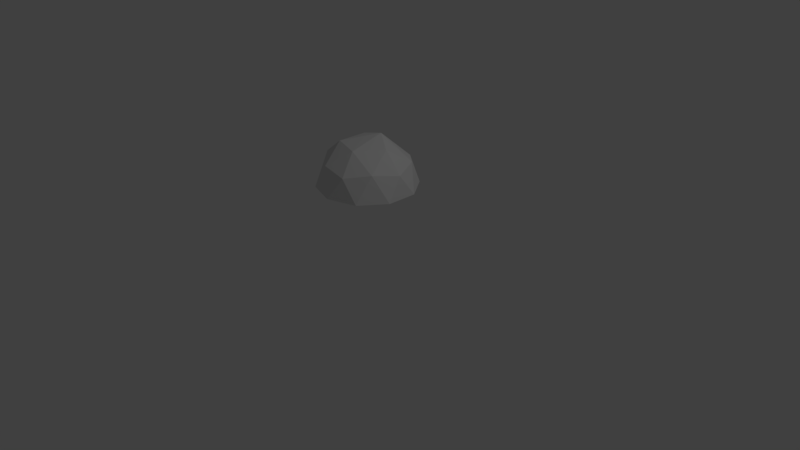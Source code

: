 # Source: Machine_Top.blend  (saved by Blender 2.78.0; exported with 4.5.12 LTS)
import bpy
from mathutils import Matrix  # noqa: F401  (used for matrix-valued properties, if any)

bpy.ops.wm.read_factory_settings(use_empty=True)
scene = bpy.context.scene
scene.name = 'Scene'

# ---- collections
col_collection_1 = bpy.data.collections.new('Collection 1'); scene.collection.children.link(col_collection_1)

# ---- materials (node trees are filled in below, after node groups)
mat_material = bpy.data.materials.new('Material')
mat_material.alpha_threshold = 0.0
mat_material.use_transparent_shadow = False
mat_material.roughness = 0.5

# ---- material node trees

# ---- world
world_world = bpy.data.worlds.new('World'); scene.world = world_world
world_world.color = (0.05088, 0.05088, 0.05088)
world_world.use_sun_shadow = False
world_world.sun_shadow_jitter_overblur = 0.0
world_world.cycles.sampling_method = 'MANUAL'

# ---- cameras
cam_camera = bpy.data.cameras.new('Camera')
cam_camera.clip_end = 100.0
cam_camera.lens = 35.0
cam_camera.sensor_width = 32.0
cam_camera.sensor_height = 18.0
cam_camera.ortho_scale = 7.314
cam_camera.dof.focus_distance = 0.0
cam_camera.dof.aperture_fstop = 128.0

# ---- lights
light_lamp = bpy.data.lights.new('Lamp', 'POINT')
light_lamp.transmission_factor = 0.0
light_lamp.cutoff_distance = 30.0
light_lamp.energy = 100.0
light_lamp.shadow_buffer_clip_start = 1.001
light_lamp.shadow_soft_size = 0.1
light_lamp.shadow_maximum_resolution = 0.006
light_lamp.use_absolute_resolution = True

# ---- meshes
me_icosphere = bpy.data.meshes.new('Icosphere')
me_icosphere.from_pydata([(0.7543, 0.5499, 0.5416), (-0.2919, 0.8898, 0.5416), (-0.2919, -0.89, 0.5416), (0.7543, -0.5501, 0.5416), (0.2764, -0.8506, 0.4472), (-0.8475, -0.2792, 0.5238), (-0.7236, 0.5257, 0.4472), (0.2764, 0.8506, 0.4472), (0.8944, 0.0, 0.4472), (0.08847, 0.2723, 0.9943), (0.3013, 0.9356, 0.4552), (-0.00272, 1.1, -0.03672), (-0.7987, 0.5782, 0.4552), (-1.049, 0.3398, -0.03672), (-0.935, -0.3072, 0.5395), (-0.6493, -0.89, -0.03672), (0.3013, -0.9358, 0.4552), (0.6438, -0.89, -0.03672), (0.9811, -7.852e-05, 0.4552), (1.043, 0.3398, -0.03672), (0.9511, -0.309, 0.0), (0.9511, 0.309, 0.0), (0.0, -1.0, 0.0), (0.5878, -0.809, 0.0), (-0.9511, -0.309, 0.0), (-0.5878, -0.809, 0.0), (-0.5878, 0.809, 0.0), (-0.9511, 0.309, 0.0), (0.5878, 0.809, 0.0), (0.0, 1.0, 0.0), (0.6882, -0.5, 0.5257), (-0.2629, -0.809, 0.5257), (-0.2629, 0.809, 0.5257), (0.6882, 0.5, 0.5257), (0.1625, -0.5, 0.8507), (0.5257, 0.0, 0.8507), (-0.4253, -0.309, 0.8507), (-0.4253, 0.309, 0.8507), (0.176, -0.5501, 0.899), (0.5756, -7.852e-05, 0.899), (0.0946, 0.2994, 1.057), (-0.4706, -0.34, 0.899), (-0.4706, 0.3398, 0.899), (1.043, -0.34, -0.03672), (-0.00272, -1.1, -0.03672), (-1.049, -0.34, -0.03672), (-0.6493, 0.8898, -0.03672), (0.6438, 0.8898, -0.03672)], [], [(38, 39, 40), (38, 3, 39), (44, 17, 16), (17, 43, 3), (13, 45, 14), (19, 47, 0), (0, 10, 40), (45, 15, 14), (17, 3, 16), (13, 14, 12), (19, 0, 18), (4, 34, 30), (5, 36, 31), (6, 37, 5), (7, 9, 32), (8, 35, 33), (35, 9, 33), (33, 9, 7), (9, 37, 32), (32, 37, 6), (37, 9, 36), (37, 36, 5), (36, 9, 34), (36, 34, 31), (31, 34, 4), (34, 9, 35), (34, 35, 30), (30, 35, 8), (21, 8, 33), (21, 33, 28), (28, 33, 7), (29, 7, 32), (29, 32, 26), (26, 32, 6), (27, 6, 5), (27, 5, 24), (25, 5, 31), (25, 31, 22), (22, 31, 4), (23, 4, 30), (23, 30, 20), (20, 30, 8), (28, 7, 29), (16, 3, 38), (11, 46, 1), (26, 6, 27), (14, 2, 41), (15, 44, 2), (24, 5, 25), (12, 14, 42), (47, 11, 10), (22, 4, 23), (40, 1, 42), (1, 12, 42), (20, 8, 21), (39, 0, 40), (3, 18, 39), (47, 10, 0), (18, 0, 39), (46, 12, 1), (15, 2, 14), (10, 1, 40), (44, 16, 2), (43, 18, 3), (41, 2, 38), (46, 13, 12), (11, 1, 10), (42, 41, 40), (2, 16, 38), (43, 19, 18), (41, 38, 40), (42, 14, 41), (23, 20, 43, 17), (20, 21, 19, 43), (25, 22, 44, 15), (22, 23, 17, 44), (24, 25, 15, 45), (26, 27, 13, 46), (27, 24, 45, 13), (28, 29, 11, 47), (29, 26, 46, 11), (21, 28, 47, 19)])
_uv = me_icosphere.uv_layers.new(name='UVMap')
_uv.uv.foreach_set('vector', [0.7349, 0.8049, 0.8451, 0.8049, 0.8451, 0.9151, 0.7349, 0.8049, 0.8451, 0.8049, 0.8451, 0.9151, 0.7349, 0.8049, 0.8451, 0.8049, 0.8451, 0.9151, 0.7349, 0.8049, 0.8451, 0.8049, 0.8451, 0.9151, 0.7349, 0.8049, 0.8451, 0.8049, 0.8451, 0.9151, 0.7349, 0.8049, 0.8451, 0.8049, 0.8451, 0.9151, 0.7349, 0.8049, 0.8451, 0.8049, 0.8451, 0.9151, 0.7349, 0.8049, 0.8451, 0.8049, 0.8451, 0.9151, 0.7349, 0.8049, 0.8451, 0.8049, 0.8451, 0.9151, 0.7349, 0.8049, 0.8451, 0.8049, 0.8451, 0.9151, 0.7349, 0.8049, 0.8451, 0.8049, 0.8451, 0.9151, 0.7349, 0.8049, 0.8451, 0.8049, 0.8451, 0.9151, 0.7349, 0.8049, 0.8451, 0.8049, 0.8451, 0.9151, 0.7349, 0.8049, 0.8451, 0.8049, 0.8451, 0.9151, 0.7349, 0.8049, 0.8451, 0.8049, 0.8451, 0.9151, 0.7349, 0.8049, 0.8451, 0.8049, 0.8451, 0.9151, 0.7349, 0.8049, 0.8451, 0.8049, 0.8451, 0.9151, 0.7349, 0.8049, 0.8451, 0.8049, 0.8451, 0.9151, 0.7349, 0.8049, 0.8451, 0.8049, 0.8451, 0.9151, 0.7349, 0.8049, 0.8451, 0.8049, 0.8451, 0.9151, 0.7349, 0.8049, 0.8451, 0.8049, 0.8451, 0.9151, 0.7349, 0.8049, 0.8451, 0.8049, 0.8451, 0.9151, 0.7349, 0.8049, 0.8451, 0.8049, 0.8451, 0.9151, 0.7349, 0.8049, 0.8451, 0.8049, 0.8451, 0.9151, 0.7349, 0.8049, 0.8451, 0.8049, 0.8451, 0.9151, 0.7349, 0.8049, 0.8451, 0.8049, 0.8451, 0.9151, 0.7349, 0.8049, 0.8451, 0.8049, 0.8451, 0.9151, 0.7349, 0.8049, 0.8451, 0.8049, 0.8451, 0.9151, 0.7349, 0.8049, 0.8451, 0.8049, 0.8451, 0.9151, 0.7349, 0.8049, 0.8451, 0.8049, 0.8451, 0.9151, 0.7349, 0.8049, 0.8451, 0.8049, 0.8451, 0.9151, 0.7349, 0.8049, 0.8451, 0.8049, 0.8451, 0.9151, 0.7349, 0.8049, 0.8451, 0.8049, 0.8451, 0.9151, 0.7349, 0.8049, 0.8451, 0.8049, 0.8451, 0.9151, 0.7349, 0.8049, 0.8451, 0.8049, 0.8451, 0.9151, 0.7349, 0.8049, 0.8451, 0.8049, 0.8451, 0.9151, 0.7349, 0.8049, 0.8451, 0.8049, 0.8451, 0.9151, 0.7349, 0.8049, 0.8451, 0.8049, 0.8451, 0.9151, 0.7349, 0.8049, 0.8451, 0.8049, 0.8451, 0.9151, 0.7349, 0.8049, 0.8451, 0.8049, 0.8451, 0.9151, 0.7349, 0.8049, 0.8451, 0.8049, 0.8451, 0.9151, 0.7349, 0.8049, 0.8451, 0.8049, 0.8451, 0.9151, 0.7349, 0.8049, 0.8451, 0.8049, 0.8451, 0.9151, 0.7349, 0.8049, 0.8451, 0.8049, 0.8451, 0.9151, 0.7349, 0.8049, 0.8451, 0.8049, 0.8451, 0.9151, 0.7349, 0.8049, 0.8451, 0.8049, 0.8451, 0.9151, 0.7349, 0.8049, 0.8451, 0.8049, 0.8451, 0.9151, 0.7349, 0.8049, 0.8451, 0.8049, 0.8451, 0.9151, 0.7349, 0.8049, 0.8451, 0.8049, 0.8451, 0.9151, 0.7349, 0.8049, 0.8451, 0.8049, 0.8451, 0.9151, 0.7349, 0.8049, 0.8451, 0.8049, 0.8451, 0.9151, 0.7349, 0.8049, 0.8451, 0.8049, 0.8451, 0.9151, 0.7349, 0.8049, 0.8451, 0.8049, 0.8451, 0.9151, 0.7349, 0.8049, 0.8451, 0.8049, 0.8451, 0.9151, 0.7349, 0.8049, 0.8451, 0.8049, 0.8451, 0.9151, 0.7349, 0.8049, 0.8451, 0.8049, 0.8451, 0.9151, 0.7349, 0.8049, 0.8451, 0.8049, 0.8451, 0.9151, 0.7349, 0.8049, 0.8451, 0.8049, 0.8451, 0.9151, 0.7349, 0.8049, 0.8451, 0.8049, 0.8451, 0.9151, 0.7349, 0.8049, 0.8451, 0.8049, 0.8451, 0.9151, 0.7349, 0.8049, 0.8451, 0.8049, 0.8451, 0.9151, 0.7349, 0.8049, 0.8451, 0.8049, 0.8451, 0.9151, 0.7349, 0.8049, 0.8451, 0.8049, 0.8451, 0.9151, 0.7349, 0.8049, 0.8451, 0.8049, 0.8451, 0.9151, 0.7349, 0.8049, 0.8451, 0.8049, 0.8451, 0.9151, 0.7349, 0.8049, 0.8451, 0.8049, 0.8451, 0.9151, 0.7349, 0.8049, 0.8451, 0.8049, 0.8451, 0.9151, 0.7349, 0.8049, 0.8451, 0.8049, 0.8451, 0.9151, 0.7349, 0.8049, 0.8451, 0.8049, 0.8451, 0.9151, 0.7349, 0.8049, 0.8451, 0.8049, 0.8451, 0.9151, 0.7349, 0.8049, 0.8451, 0.8049, 0.8451, 0.9151, 0.7349, 0.8049, 0.8451, 0.8049, 0.8451, 0.9151, 0.7349, 0.8049, 0.8451, 0.8049, 0.8451, 0.9151, 0.7349, 0.9151, 0.7349, 0.8049, 0.8451, 0.8049, 0.8451, 0.9151, 0.7349, 0.9151, 0.7349, 0.8049, 0.8451, 0.8049, 0.8451, 0.9151, 0.7349, 0.9151, 0.7349, 0.8049, 0.8451, 0.8049, 0.8451, 0.9151, 0.7349, 0.9151, 0.7349, 0.8049, 0.8451, 0.8049, 0.8451, 0.9151, 0.7349, 0.9151, 0.7349, 0.8049, 0.8451, 0.8049, 0.8451, 0.9151, 0.7349, 0.9151, 0.7349, 0.8049, 0.8451, 0.8049, 0.8451, 0.9151, 0.7349, 0.9151, 0.7349, 0.8049, 0.8451, 0.8049, 0.8451, 0.9151, 0.7349, 0.9151, 0.7349, 0.8049, 0.8451, 0.8049, 0.8451, 0.9151, 0.7349, 0.9151, 0.7349, 0.8049, 0.8451, 0.8049, 0.8451, 0.9151, 0.7349, 0.9151])
me_icosphere.materials.append(mat_material)
me_icosphere.use_remesh_preserve_volume = False
me_icosphere.use_remesh_preserve_attributes = False
me_icosphere.use_mirror_vertex_groups = False
me_icosphere.update()

# ---- objects
ob_lamp = bpy.data.objects.new('Lamp', light_lamp)
ob_camera = bpy.data.objects.new('Camera', cam_camera)
ob_icosphere = bpy.data.objects.new('Icosphere', me_icosphere)

# ---- transforms, parenting, visibility, modifiers, constraints
ob_lamp.location = (4.076, 1.005, 5.904)
ob_lamp.rotation_euler = (0.6503, 0.05522, 1.866)
ob_lamp.lock_rotations_4d = False
ob_lamp.empty_display_type = 'ARROWS'
ob_lamp.color = (0.0, 0.0, 0.0, 0.0)
ob_lamp.lineart.crease_threshold = 0.0
ob_camera.location = (7.481, -6.508, 5.344)
ob_camera.rotation_euler = (1.109, 0.0, 0.8149)
ob_camera.lock_rotations_4d = False
ob_camera.empty_display_type = 'ARROWS'
ob_camera.color = (0.0, 0.0, 0.0, 0.0)
ob_camera.display_type = 'WIRE'
ob_camera.lineart.crease_threshold = 0.0
ob_icosphere.location = (0.0, 0.0, 1.0)
ob_icosphere.scale = (0.588, 0.588, 0.588)
ob_icosphere.lineart.crease_threshold = 0.0

# ---- collection membership
col_collection_1.objects.link(ob_lamp)
col_collection_1.objects.link(ob_camera)
col_collection_1.objects.link(ob_icosphere)

# ---- scene / render settings (as saved in the file)
scene.camera = ob_camera
scene.frame_start = 1; scene.frame_end = 250; scene.frame_set(1)
scene.render.engine = 'BLENDER_EEVEE_NEXT'
scene.render.resolution_percentage = 50
scene.render.dither_intensity = 0.0
scene.cycles.use_denoising = False
scene.cycles.samples = 128
scene.cycles.sampling_pattern = 'TABULATED_SOBOL'
scene.cycles.light_sampling_threshold = 0.0
scene.cycles.use_adaptive_sampling = False
scene.cycles.use_light_tree = False
scene.cycles.blur_glossy = 0.0
scene.cycles.sample_clamp_indirect = 0.0
scene.view_settings.view_transform = 'Standard'
bpy.context.view_layer.update()
